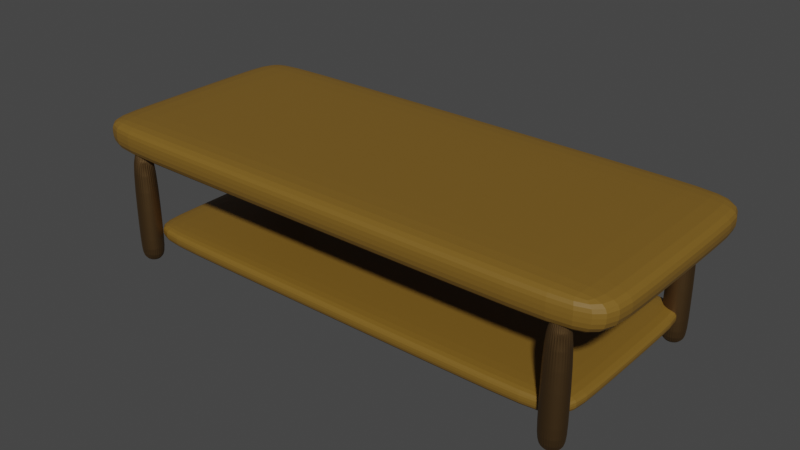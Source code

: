 # Source: tzble.blend  (saved by Blender 3.3.6; exported with 4.5.12 LTS)
import bpy
from mathutils import Matrix  # noqa: F401  (used for matrix-valued properties, if any)

bpy.ops.wm.read_factory_settings(use_empty=True)
scene = bpy.context.scene
scene.name = 'Scene'

# ---- collections
col_collection = bpy.data.collections.new('Collection'); scene.collection.children.link(col_collection)

# ---- materials (node trees are filled in below, after node groups)
mat_wooden_plank = bpy.data.materials.new('wooden plank')
mat_wooden_plank.use_transparent_shadow = False
mat_wooden = bpy.data.materials.new('wooden')
mat_wooden.alpha_threshold = 0.0
mat_wooden.use_transparent_shadow = False
mat_wooden.roughness = 0.5
mat_wooden.line_color = (0.0, 0.0, 0.0, 1.0)

# ---- material node trees
mat_wooden_plank.use_nodes = True; mat_wooden_plank.node_tree.nodes.clear()
_N = mat_wooden_plank.node_tree.nodes; _L = mat_wooden_plank.node_tree.links
n0 = _N.new('ShaderNodeBsdfPrincipled'); n0.name = 'Principled BSDF'; n0.location = (10, 300)
n0.distribution = 'GGX'
n0.subsurface_method = 'RANDOM_WALK_SKIN'
n0.inputs[0].default_value = (0.1971, 0.1068, 0.01399, 1.0)
n0.inputs[3].default_value = 1.45
n0.inputs[27].default_value = (0.0, 0.0, 0.0, 1.0)
n0.inputs[28].default_value = 1.0
n1 = _N.new('ShaderNodeOutputMaterial'); n1.name = 'Material Output'; n1.location = (300, 300)
_L.new(n0.outputs[0], n1.inputs[0])
n1.is_active_output = True
mat_wooden.use_nodes = True; mat_wooden.node_tree.nodes.clear()
_N = mat_wooden.node_tree.nodes; _L = mat_wooden.node_tree.links
n0 = _N.new('ShaderNodeOutputMaterial'); n0.name = 'Material Output'; n0.location = (300, 300)
n1 = _N.new('ShaderNodeBsdfPrincipled'); n1.name = 'Principled BSDF'; n1.location = (10, 300)
n1.distribution = 'GGX'
n1.subsurface_method = 'RANDOM_WALK_SKIN'
n1.inputs[0].default_value = (0.1573, 0.09299, 0.03723, 1.0)
n1.inputs[1].default_value = 0.9
n1.inputs[3].default_value = 1.45
n1.inputs[27].default_value = (0.0, 0.0, 0.0, 1.0)
n1.inputs[28].default_value = 1.0
_L.new(n1.outputs[0], n0.inputs[0])
n0.is_active_output = True

# ---- world
world_world = bpy.data.worlds.new('World'); scene.world = world_world
world_world.use_nodes = True; world_world.node_tree.nodes.clear()
_N = world_world.node_tree.nodes; _L = world_world.node_tree.links
n0 = _N.new('ShaderNodeOutputWorld'); n0.name = 'World Output'; n0.location = (300, 300)
n1 = _N.new('ShaderNodeBackground'); n1.name = 'Background'; n1.location = (10, 300)
n1.inputs[0].default_value = (0.05088, 0.05088, 0.05088, 1.0)
_L.new(n1.outputs[0], n0.inputs[0])
n0.is_active_output = True
world_world.color = (0.05088, 0.05088, 0.05088)
world_world.use_sun_shadow = False
world_world.sun_shadow_jitter_overblur = 0.0

# ---- meshes
me_cube_001 = bpy.data.meshes.new('Cube.001')
me_cube_001.from_pydata([(-1.0, -1.0, -1.0), (-1.0, -1.0, 1.0), (-1.0, 1.0, -1.0), (-1.0, 1.0, 1.0), (1.0, -1.0, -1.0), (1.0, -1.0, 1.0), (1.0, 1.0, -1.0), (1.0, 1.0, 1.0), (0.808, 1.0, -1.0), (0.808, 1.0, 1.0), (0.808, -1.0, -1.0), (0.808, -1.0, 1.0), (-1.0, 0.7026, -1.0), (-1.0, 0.7026, 1.0), (1.0, 0.7026, -1.0), (1.0, 0.7026, 1.0), (0.808, 0.7026, -1.0), (-1.0, -0.7066, -1.0), (1.0, -0.7066, 1.0), (0.808, -0.7066, -1.0), (-1.0, -0.7066, 1.0), (1.0, -0.7066, -1.0), (-0.8437, 1.0, -1.0), (-0.8437, -1.0, 1.0), (-0.8437, 1.0, 1.0), (-0.8437, -1.0, -1.0), (-0.8437, 0.7026, -1.0), (-0.8437, -0.7066, -1.0), (-1.0, 0.7026, 2.0), (-1.0, 1.0, 2.0), (0.808, 1.0, 2.0), (1.0, 1.0, 2.0), (1.0, -0.7066, 2.0), (1.0, -1.0, 2.0), (-0.8437, -1.0, 2.0), (-1.0, -1.0, 2.0), (-0.8437, 1.0, 2.0), (0.808, -1.0, 2.0), (0.808, -0.7066, 2.0), (-1.0, -0.7066, 2.0), (1.0, 0.7026, 2.0), (0.808, 0.7026, 2.0), (-0.8437, 0.7026, 2.0), (-0.8437, -0.7066, 2.0)], [], [(12, 13, 3, 2), (8, 9, 7, 6), (21, 18, 5, 4), (25, 23, 1, 0), (19, 21, 4, 10), (1, 23, 34, 35), (23, 11, 37, 34), (27, 19, 10, 25), (4, 5, 11, 10), (22, 24, 9, 8), (22, 8, 16, 26), (13, 20, 39, 28), (9, 24, 36, 30), (8, 6, 14, 16), (6, 7, 15, 14), (17, 20, 13, 12), (0, 1, 20, 17), (26, 16, 19, 27), (15, 7, 31, 40), (18, 15, 40, 32), (16, 14, 21, 19), (14, 15, 18, 21), (3, 13, 28, 29), (12, 26, 27, 17), (20, 1, 35, 39), (2, 22, 26, 12), (2, 3, 24, 22), (17, 27, 25, 0), (24, 3, 29, 36), (10, 11, 23, 25), (43, 39, 35, 34), (32, 38, 37, 33), (31, 30, 41, 40), (36, 29, 28, 42), (40, 41, 38, 32), (42, 28, 39, 43), (41, 42, 43, 38), (30, 36, 42, 41), (38, 43, 34, 37), (5, 18, 32, 33), (11, 5, 33, 37), (7, 9, 30, 31)])
_uv = me_cube_001.uv_layers.new(name='UVMap')
_uv.uv.foreach_set('vector', [0.375, 0.2128, 0.625, 0.2128, 0.625, 0.25, 0.375, 0.25, 0.375, 0.476, 0.625, 0.476, 0.625, 0.5, 0.375, 0.5, 0.375, 0.7133, 0.625, 0.7133, 0.625, 0.75, 0.375, 0.75, 0.375, 0.9805, 0.625, 0.9805, 0.625, 1.0, 0.375, 1.0, 0.351, 0.7133, 0.375, 0.7133, 0.375, 0.75, 0.351, 0.75, 0.625, 1.0, 0.625, 0.9805, 0.625, 0.9805, 0.625, 1.0, 0.625, 0.9805, 0.625, 0.774, 0.625, 0.774, 0.625, 0.9805, 0.1445, 0.7133, 0.351, 0.7133, 0.351, 0.75, 0.1445, 0.75, 0.375, 0.75, 0.625, 0.75, 0.625, 0.774, 0.375, 0.774, 0.375, 0.2695, 0.625, 0.2695, 0.625, 0.476, 0.375, 0.476, 0.1445, 0.5, 0.351, 0.5, 0.351, 0.5372, 0.1445, 0.5372, 0.625, 0.2128, 0.625, 0.03667, 0.625, 0.03667, 0.625, 0.2128, 0.625, 0.476, 0.625, 0.2695, 0.625, 0.2695, 0.625, 0.476, 0.351, 0.5, 0.375, 0.5, 0.375, 0.5372, 0.351, 0.5372, 0.375, 0.5, 0.625, 0.5, 0.625, 0.5372, 0.375, 0.5372, 0.375, 0.03667, 0.625, 0.03667, 0.625, 0.2128, 0.375, 0.2128, 0.375, 0.0, 0.625, 0.0, 0.625, 0.03667, 0.375, 0.03667, 0.1445, 0.5372, 0.351, 0.5372, 0.351, 0.7133, 0.1445, 0.7133, 0.625, 0.5372, 0.625, 0.5, 0.625, 0.5, 0.625, 0.5372, 0.625, 0.7133, 0.625, 0.5372, 0.625, 0.5372, 0.625, 0.7133, 0.351, 0.5372, 0.375, 0.5372, 0.375, 0.7133, 0.351, 0.7133, 0.375, 0.5372, 0.625, 0.5372, 0.625, 0.7133, 0.375, 0.7133, 0.625, 0.25, 0.625, 0.2128, 0.625, 0.2128, 0.625, 0.25, 0.125, 0.5372, 0.1445, 0.5372, 0.1445, 0.7133, 0.125, 0.7133, 0.625, 0.03667, 0.625, 0.0, 0.625, 0.0, 0.625, 0.03667, 0.125, 0.5, 0.1445, 0.5, 0.1445, 0.5372, 0.125, 0.5372, 0.375, 0.25, 0.625, 0.25, 0.625, 0.2695, 0.375, 0.2695, 0.125, 0.7133, 0.1445, 0.7133, 0.1445, 0.75, 0.125, 0.75, 0.625, 0.2695, 0.625, 0.25, 0.625, 0.25, 0.625, 0.2695, 0.375, 0.774, 0.625, 0.774, 0.625, 0.9805, 0.375, 0.9805, 0.8555, 0.7133, 0.875, 0.7133, 0.875, 0.75, 0.8555, 0.75, 0.625, 0.7133, 0.649, 0.7133, 0.649, 0.75, 0.625, 0.75, 0.625, 0.5, 0.649, 0.5, 0.649, 0.5372, 0.625, 0.5372, 0.8555, 0.5, 0.875, 0.5, 0.875, 0.5372, 0.8555, 0.5372, 0.625, 0.5372, 0.649, 0.5372, 0.649, 0.7133, 0.625, 0.7133, 0.8555, 0.5372, 0.875, 0.5372, 0.875, 0.7133, 0.8555, 0.7133, 0.649, 0.5372, 0.8555, 0.5372, 0.8555, 0.7133, 0.649, 0.7133, 0.649, 0.5, 0.8555, 0.5, 0.8555, 0.5372, 0.649, 0.5372, 0.649, 0.7133, 0.8555, 0.7133, 0.8555, 0.75, 0.649, 0.75, 0.625, 0.75, 0.625, 0.7133, 0.625, 0.7133, 0.625, 0.75, 0.625, 0.774, 0.625, 0.75, 0.625, 0.75, 0.625, 0.774, 0.625, 0.5, 0.625, 0.476, 0.625, 0.476, 0.625, 0.5])
me_cube_001.materials.append(mat_wooden_plank)
me_cube_001.update()
me_cylinder = bpy.data.meshes.new('Cylinder')
me_cylinder.from_pydata([(0.0, 1.0, -1.0), (0.0, 1.0, 1.0), (0.1951, 0.9808, -1.0), (0.1951, 0.9808, 1.0), (0.3827, 0.9239, -1.0), (0.3827, 0.9239, 1.0), (0.5556, 0.8315, -1.0), (0.5556, 0.8315, 1.0), (0.7071, 0.7071, -1.0), (0.7071, 0.7071, 1.0), (0.8315, 0.5556, -1.0), (0.8315, 0.5556, 1.0), (0.9239, 0.3827, -1.0), (0.9239, 0.3827, 1.0), (0.9808, 0.1951, -1.0), (0.9808, 0.1951, 1.0), (1.0, 0.0, -1.0), (1.0, 0.0, 1.0), (0.9808, -0.1951, -1.0), (0.9808, -0.1951, 1.0), (0.9239, -0.3827, -1.0), (0.9239, -0.3827, 1.0), (0.8315, -0.5556, -1.0), (0.8315, -0.5556, 1.0), (0.7071, -0.7071, -1.0), (0.7071, -0.7071, 1.0), (0.5556, -0.8315, -1.0), (0.5556, -0.8315, 1.0), (0.3827, -0.9239, -1.0), (0.3827, -0.9239, 1.0), (0.1951, -0.9808, -1.0), (0.1951, -0.9808, 1.0), (0.0, -1.0, -1.0), (0.0, -1.0, 1.0), (-0.1951, -0.9808, -1.0), (-0.1951, -0.9808, 1.0), (-0.3827, -0.9239, -1.0), (-0.3827, -0.9239, 1.0), (-0.5556, -0.8315, -1.0), (-0.5556, -0.8315, 1.0), (-0.7071, -0.7071, -1.0), (-0.7071, -0.7071, 1.0), (-0.8315, -0.5556, -1.0), (-0.8315, -0.5556, 1.0), (-0.9239, -0.3827, -1.0), (-0.9239, -0.3827, 1.0), (-0.9808, -0.1951, -1.0), (-0.9808, -0.1951, 1.0), (-1.0, 0.0, -1.0), (-1.0, 0.0, 1.0), (-0.9808, 0.1951, -1.0), (-0.9808, 0.1951, 1.0), (-0.9239, 0.3827, -1.0), (-0.9239, 0.3827, 1.0), (-0.8315, 0.5556, -1.0), (-0.8315, 0.5556, 1.0), (-0.7071, 0.7071, -1.0), (-0.7071, 0.7071, 1.0), (-0.5556, 0.8315, -1.0), (-0.5556, 0.8315, 1.0), (-0.3827, 0.9239, -1.0), (-0.3827, 0.9239, 1.0), (-0.1951, 0.9808, -1.0), (-0.1951, 0.9808, 1.0), (0.0, 1.0, -0.5565), (0.1951, 0.9808, -0.5565), (0.3827, 0.9239, -0.5565), (0.5556, 0.8315, -0.5565), (0.7071, 0.7071, -0.5565), (0.8315, 0.5556, -0.5565), (0.9239, 0.3827, -0.5565), (0.9808, 0.1951, -0.5565), (1.0, 0.0, -0.5565), (0.9808, -0.1951, -0.5565), (0.9239, -0.3827, -0.5565), (0.8315, -0.5556, -0.5565), (0.7071, -0.7071, -0.5565), (0.5556, -0.8315, -0.5565), (0.3827, -0.9239, -0.5565), (0.1951, -0.9808, -0.5565), (0.0, -1.0, -0.5565), (-0.1951, -0.9808, -0.5565), (-0.3827, -0.9239, -0.5565), (-0.5556, -0.8315, -0.5565), (-0.7071, -0.7071, -0.5565), (-0.8315, -0.5556, -0.5565), (-0.9239, -0.3827, -0.5565), (-0.9808, -0.1951, -0.5565), (-1.0, 0.0, -0.5565), (-0.9808, 0.1951, -0.5565), (-0.9239, 0.3827, -0.5565), (-0.8315, 0.5556, -0.5565), (-0.7071, 0.7071, -0.5565), (-0.5556, 0.8315, -0.5565), (-0.3827, 0.9239, -0.5565), (-0.1951, 0.9808, -0.5565)], [], [(64, 1, 3, 65), (65, 3, 5, 66), (66, 5, 7, 67), (67, 7, 9, 68), (68, 9, 11, 69), (69, 11, 13, 70), (70, 13, 15, 71), (71, 15, 17, 72), (72, 17, 19, 73), (73, 19, 21, 74), (74, 21, 23, 75), (75, 23, 25, 76), (76, 25, 27, 77), (77, 27, 29, 78), (78, 29, 31, 79), (79, 31, 33, 80), (80, 33, 35, 81), (81, 35, 37, 82), (82, 37, 39, 83), (83, 39, 41, 84), (84, 41, 43, 85), (85, 43, 45, 86), (86, 45, 47, 87), (87, 47, 49, 88), (88, 49, 51, 89), (89, 51, 53, 90), (90, 53, 55, 91), (91, 55, 57, 92), (92, 57, 59, 93), (93, 59, 61, 94), (3, 1, 63, 61, 59, 57, 55, 53, 51, 49, 47, 45, 43, 41, 39, 37, 35, 33, 31, 29, 27, 25, 23, 21, 19, 17, 15, 13, 11, 9, 7, 5), (94, 61, 63, 95), (95, 63, 1, 64), (0, 2, 4, 6, 8, 10, 12, 14, 16, 18, 20, 22, 24, 26, 28, 30, 32, 34, 36, 38, 40, 42, 44, 46, 48, 50, 52, 54, 56, 58, 60, 62), (62, 95, 64, 0), (60, 94, 95, 62), (58, 93, 94, 60), (56, 92, 93, 58), (54, 91, 92, 56), (52, 90, 91, 54), (50, 89, 90, 52), (48, 88, 89, 50), (46, 87, 88, 48), (44, 86, 87, 46), (42, 85, 86, 44), (40, 84, 85, 42), (38, 83, 84, 40), (36, 82, 83, 38), (34, 81, 82, 36), (32, 80, 81, 34), (30, 79, 80, 32), (28, 78, 79, 30), (26, 77, 78, 28), (24, 76, 77, 26), (22, 75, 76, 24), (20, 74, 75, 22), (18, 73, 74, 20), (16, 72, 73, 18), (14, 71, 72, 16), (12, 70, 71, 14), (10, 69, 70, 12), (8, 68, 69, 10), (6, 67, 68, 8), (4, 66, 67, 6), (2, 65, 66, 4), (0, 64, 65, 2)])
_uv = me_cylinder.uv_layers.new(name='UVMap')
_uv.uv.foreach_set('vector', [1.0, 0.6109, 1.0, 1.0, 0.9688, 1.0, 0.9688, 0.6109, 0.9688, 0.6109, 0.9688, 1.0, 0.9375, 1.0, 0.9375, 0.6109, 0.9375, 0.6109, 0.9375, 1.0, 0.9062, 1.0, 0.9062, 0.6109, 0.9062, 0.6109, 0.9062, 1.0, 0.875, 1.0, 0.875, 0.6109, 0.875, 0.6109, 0.875, 1.0, 0.8438, 1.0, 0.8438, 0.6109, 0.8438, 0.6109, 0.8438, 1.0, 0.8125, 1.0, 0.8125, 0.6109, 0.8125, 0.6109, 0.8125, 1.0, 0.7812, 1.0, 0.7812, 0.6109, 0.7812, 0.6109, 0.7812, 1.0, 0.75, 1.0, 0.75, 0.6109, 0.75, 0.6109, 0.75, 1.0, 0.7188, 1.0, 0.7188, 0.6109, 0.7188, 0.6109, 0.7188, 1.0, 0.6875, 1.0, 0.6875, 0.6109, 0.6875, 0.6109, 0.6875, 1.0, 0.6562, 1.0, 0.6562, 0.6109, 0.6562, 0.6109, 0.6562, 1.0, 0.625, 1.0, 0.625, 0.6109, 0.625, 0.6109, 0.625, 1.0, 0.5938, 1.0, 0.5938, 0.6109, 0.5938, 0.6109, 0.5938, 1.0, 0.5625, 1.0, 0.5625, 0.6109, 0.5625, 0.6109, 0.5625, 1.0, 0.5312, 1.0, 0.5312, 0.6109, 0.5312, 0.6109, 0.5312, 1.0, 0.5, 1.0, 0.5, 0.6109, 0.5, 0.6109, 0.5, 1.0, 0.4688, 1.0, 0.4688, 0.6109, 0.4688, 0.6109, 0.4688, 1.0, 0.4375, 1.0, 0.4375, 0.6109, 0.4375, 0.6109, 0.4375, 1.0, 0.4062, 1.0, 0.4062, 0.6109, 0.4062, 0.6109, 0.4062, 1.0, 0.375, 1.0, 0.375, 0.6109, 0.375, 0.6109, 0.375, 1.0, 0.3438, 1.0, 0.3438, 0.6109, 0.3438, 0.6109, 0.3438, 1.0, 0.3125, 1.0, 0.3125, 0.6109, 0.3125, 0.6109, 0.3125, 1.0, 0.2812, 1.0, 0.2812, 0.6109, 0.2812, 0.6109, 0.2812, 1.0, 0.25, 1.0, 0.25, 0.6109, 0.25, 0.6109, 0.25, 1.0, 0.2188, 1.0, 0.2188, 0.6109, 0.2188, 0.6109, 0.2188, 1.0, 0.1875, 1.0, 0.1875, 0.6109, 0.1875, 0.6109, 0.1875, 1.0, 0.1562, 1.0, 0.1562, 0.6109, 0.1562, 0.6109, 0.1562, 1.0, 0.125, 1.0, 0.125, 0.6109, 0.125, 0.6109, 0.125, 1.0, 0.09375, 1.0, 0.09375, 0.6109, 0.09375, 0.6109, 0.09375, 1.0, 0.0625, 1.0, 0.0625, 0.6109, 0.2968, 0.4854, 0.25, 0.49, 0.2032, 0.4854, 0.1582, 0.4717, 0.1167, 0.4496, 0.08029, 0.4197, 0.05045, 0.3833, 0.02827, 0.3418, 0.01461, 0.2968, 0.01, 0.25, 0.01461, 0.2032, 0.02827, 0.1582, 0.05045, 0.1167, 0.08029, 0.08029, 0.1167, 0.05045, 0.1582, 0.02827, 0.2032, 0.01461, 0.25, 0.01, 0.2968, 0.01461, 0.3418, 0.02827, 0.3833, 0.05045, 0.4197, 0.08029, 0.4496, 0.1167, 0.4717, 0.1582, 0.4854, 0.2032, 0.49, 0.25, 0.4854, 0.2968, 0.4717, 0.3418, 0.4496, 0.3833, 0.4197, 0.4197, 0.3833, 0.4496, 0.3418, 0.4717, 0.0625, 0.6109, 0.0625, 1.0, 0.03125, 1.0, 0.03125, 0.6109, 0.03125, 0.6109, 0.03125, 1.0, 0.0, 1.0, 0.0, 0.6109, 0.75, 0.49, 0.7968, 0.4854, 0.8418, 0.4717, 0.8833, 0.4496, 0.9197, 0.4197, 0.9496, 0.3833, 0.9717, 0.3418, 0.9854, 0.2968, 0.99, 0.25, 0.9854, 0.2032, 0.9717, 0.1582, 0.9496, 0.1167, 0.9197, 0.08029, 0.8833, 0.05045, 0.8418, 0.02827, 0.7968, 0.01461, 0.75, 0.01, 0.7032, 0.01461, 0.6582, 0.02827, 0.6167, 0.05045, 0.5803, 0.08029, 0.5504, 0.1167, 0.5283, 0.1582, 0.5146, 0.2032, 0.51, 0.25, 0.5146, 0.2968, 0.5283, 0.3418, 0.5504, 0.3833, 0.5803, 0.4197, 0.6167, 0.4496, 0.6582, 0.4717, 0.7032, 0.4854, 0.03125, 0.5, 0.03125, 0.6109, 0.0, 0.6109, 0.0, 0.5, 0.0625, 0.5, 0.0625, 0.6109, 0.03125, 0.6109, 0.03125, 0.5, 0.09375, 0.5, 0.09375, 0.6109, 0.0625, 0.6109, 0.0625, 0.5, 0.125, 0.5, 0.125, 0.6109, 0.09375, 0.6109, 0.09375, 0.5, 0.1562, 0.5, 0.1562, 0.6109, 0.125, 0.6109, 0.125, 0.5, 0.1875, 0.5, 0.1875, 0.6109, 0.1562, 0.6109, 0.1562, 0.5, 0.2188, 0.5, 0.2188, 0.6109, 0.1875, 0.6109, 0.1875, 0.5, 0.25, 0.5, 0.25, 0.6109, 0.2188, 0.6109, 0.2188, 0.5, 0.2812, 0.5, 0.2812, 0.6109, 0.25, 0.6109, 0.25, 0.5, 0.3125, 0.5, 0.3125, 0.6109, 0.2812, 0.6109, 0.2812, 0.5, 0.3438, 0.5, 0.3438, 0.6109, 0.3125, 0.6109, 0.3125, 0.5, 0.375, 0.5, 0.375, 0.6109, 0.3438, 0.6109, 0.3438, 0.5, 0.4062, 0.5, 0.4062, 0.6109, 0.375, 0.6109, 0.375, 0.5, 0.4375, 0.5, 0.4375, 0.6109, 0.4062, 0.6109, 0.4062, 0.5, 0.4688, 0.5, 0.4688, 0.6109, 0.4375, 0.6109, 0.4375, 0.5, 0.5, 0.5, 0.5, 0.6109, 0.4688, 0.6109, 0.4688, 0.5, 0.5312, 0.5, 0.5312, 0.6109, 0.5, 0.6109, 0.5, 0.5, 0.5625, 0.5, 0.5625, 0.6109, 0.5312, 0.6109, 0.5312, 0.5, 0.5938, 0.5, 0.5938, 0.6109, 0.5625, 0.6109, 0.5625, 0.5, 0.625, 0.5, 0.625, 0.6109, 0.5938, 0.6109, 0.5938, 0.5, 0.6562, 0.5, 0.6562, 0.6109, 0.625, 0.6109, 0.625, 0.5, 0.6875, 0.5, 0.6875, 0.6109, 0.6562, 0.6109, 0.6562, 0.5, 0.7188, 0.5, 0.7188, 0.6109, 0.6875, 0.6109, 0.6875, 0.5, 0.75, 0.5, 0.75, 0.6109, 0.7188, 0.6109, 0.7188, 0.5, 0.7812, 0.5, 0.7812, 0.6109, 0.75, 0.6109, 0.75, 0.5, 0.8125, 0.5, 0.8125, 0.6109, 0.7812, 0.6109, 0.7812, 0.5, 0.8438, 0.5, 0.8438, 0.6109, 0.8125, 0.6109, 0.8125, 0.5, 0.875, 0.5, 0.875, 0.6109, 0.8438, 0.6109, 0.8438, 0.5, 0.9062, 0.5, 0.9062, 0.6109, 0.875, 0.6109, 0.875, 0.5, 0.9375, 0.5, 0.9375, 0.6109, 0.9062, 0.6109, 0.9062, 0.5, 0.9688, 0.5, 0.9688, 0.6109, 0.9375, 0.6109, 0.9375, 0.5, 1.0, 0.5, 1.0, 0.6109, 0.9688, 0.6109, 0.9688, 0.5])
me_cylinder.materials.append(mat_wooden)
me_cylinder.update()
me_cylinder_001 = bpy.data.meshes.new('Cylinder.001')
me_cylinder_001.from_pydata([(0.0, 1.0, -1.0), (0.0, 1.0, 1.0), (0.1951, 0.9808, -1.0), (0.1951, 0.9808, 1.0), (0.3827, 0.9239, -1.0), (0.3827, 0.9239, 1.0), (0.5556, 0.8315, -1.0), (0.5556, 0.8315, 1.0), (0.7071, 0.7071, -1.0), (0.7071, 0.7071, 1.0), (0.8315, 0.5556, -1.0), (0.8315, 0.5556, 1.0), (0.9239, 0.3827, -1.0), (0.9239, 0.3827, 1.0), (0.9808, 0.1951, -1.0), (0.9808, 0.1951, 1.0), (1.0, 0.0, -1.0), (1.0, 0.0, 1.0), (0.9808, -0.1951, -1.0), (0.9808, -0.1951, 1.0), (0.9239, -0.3827, -1.0), (0.9239, -0.3827, 1.0), (0.8315, -0.5556, -1.0), (0.8315, -0.5556, 1.0), (0.7071, -0.7071, -1.0), (0.7071, -0.7071, 1.0), (0.5556, -0.8315, -1.0), (0.5556, -0.8315, 1.0), (0.3827, -0.9239, -1.0), (0.3827, -0.9239, 1.0), (0.1951, -0.9808, -1.0), (0.1951, -0.9808, 1.0), (0.0, -1.0, -1.0), (0.0, -1.0, 1.0), (-0.1951, -0.9808, -1.0), (-0.1951, -0.9808, 1.0), (-0.3827, -0.9239, -1.0), (-0.3827, -0.9239, 1.0), (-0.5556, -0.8315, -1.0), (-0.5556, -0.8315, 1.0), (-0.7071, -0.7071, -1.0), (-0.7071, -0.7071, 1.0), (-0.8315, -0.5556, -1.0), (-0.8315, -0.5556, 1.0), (-0.9239, -0.3827, -1.0), (-0.9239, -0.3827, 1.0), (-0.9808, -0.1951, -1.0), (-0.9808, -0.1951, 1.0), (-1.0, 0.0, -1.0), (-1.0, 0.0, 1.0), (-0.9808, 0.1951, -1.0), (-0.9808, 0.1951, 1.0), (-0.9239, 0.3827, -1.0), (-0.9239, 0.3827, 1.0), (-0.8315, 0.5556, -1.0), (-0.8315, 0.5556, 1.0), (-0.7071, 0.7071, -1.0), (-0.7071, 0.7071, 1.0), (-0.5556, 0.8315, -1.0), (-0.5556, 0.8315, 1.0), (-0.3827, 0.9239, -1.0), (-0.3827, 0.9239, 1.0), (-0.1951, 0.9808, -1.0), (-0.1951, 0.9808, 1.0), (0.0, 1.0, -0.5565), (0.1951, 0.9808, -0.5565), (0.3827, 0.9239, -0.5565), (0.5556, 0.8315, -0.5565), (0.7071, 0.7071, -0.5565), (0.8315, 0.5556, -0.5565), (0.9239, 0.3827, -0.5565), (0.9808, 0.1951, -0.5565), (1.0, 0.0, -0.5565), (0.9808, -0.1951, -0.5565), (0.9239, -0.3827, -0.5565), (0.8315, -0.5556, -0.5565), (0.7071, -0.7071, -0.5565), (0.5556, -0.8315, -0.5565), (0.3827, -0.9239, -0.5565), (0.1951, -0.9808, -0.5565), (0.0, -1.0, -0.5565), (-0.1951, -0.9808, -0.5565), (-0.3827, -0.9239, -0.5565), (-0.5556, -0.8315, -0.5565), (-0.7071, -0.7071, -0.5565), (-0.8315, -0.5556, -0.5565), (-0.9239, -0.3827, -0.5565), (-0.9808, -0.1951, -0.5565), (-1.0, 0.0, -0.5565), (-0.9808, 0.1951, -0.5565), (-0.9239, 0.3827, -0.5565), (-0.8315, 0.5556, -0.5565), (-0.7071, 0.7071, -0.5565), (-0.5556, 0.8315, -0.5565), (-0.3827, 0.9239, -0.5565), (-0.1951, 0.9808, -0.5565)], [], [(64, 1, 3, 65), (65, 3, 5, 66), (66, 5, 7, 67), (67, 7, 9, 68), (68, 9, 11, 69), (69, 11, 13, 70), (70, 13, 15, 71), (71, 15, 17, 72), (72, 17, 19, 73), (73, 19, 21, 74), (74, 21, 23, 75), (75, 23, 25, 76), (76, 25, 27, 77), (77, 27, 29, 78), (78, 29, 31, 79), (79, 31, 33, 80), (80, 33, 35, 81), (81, 35, 37, 82), (82, 37, 39, 83), (83, 39, 41, 84), (84, 41, 43, 85), (85, 43, 45, 86), (86, 45, 47, 87), (87, 47, 49, 88), (88, 49, 51, 89), (89, 51, 53, 90), (90, 53, 55, 91), (91, 55, 57, 92), (92, 57, 59, 93), (93, 59, 61, 94), (3, 1, 63, 61, 59, 57, 55, 53, 51, 49, 47, 45, 43, 41, 39, 37, 35, 33, 31, 29, 27, 25, 23, 21, 19, 17, 15, 13, 11, 9, 7, 5), (94, 61, 63, 95), (95, 63, 1, 64), (0, 2, 4, 6, 8, 10, 12, 14, 16, 18, 20, 22, 24, 26, 28, 30, 32, 34, 36, 38, 40, 42, 44, 46, 48, 50, 52, 54, 56, 58, 60, 62), (62, 95, 64, 0), (60, 94, 95, 62), (58, 93, 94, 60), (56, 92, 93, 58), (54, 91, 92, 56), (52, 90, 91, 54), (50, 89, 90, 52), (48, 88, 89, 50), (46, 87, 88, 48), (44, 86, 87, 46), (42, 85, 86, 44), (40, 84, 85, 42), (38, 83, 84, 40), (36, 82, 83, 38), (34, 81, 82, 36), (32, 80, 81, 34), (30, 79, 80, 32), (28, 78, 79, 30), (26, 77, 78, 28), (24, 76, 77, 26), (22, 75, 76, 24), (20, 74, 75, 22), (18, 73, 74, 20), (16, 72, 73, 18), (14, 71, 72, 16), (12, 70, 71, 14), (10, 69, 70, 12), (8, 68, 69, 10), (6, 67, 68, 8), (4, 66, 67, 6), (2, 65, 66, 4), (0, 64, 65, 2)])
_uv = me_cylinder_001.uv_layers.new(name='UVMap')
_uv.uv.foreach_set('vector', [1.0, 0.6109, 1.0, 1.0, 0.9688, 1.0, 0.9688, 0.6109, 0.9688, 0.6109, 0.9688, 1.0, 0.9375, 1.0, 0.9375, 0.6109, 0.9375, 0.6109, 0.9375, 1.0, 0.9062, 1.0, 0.9062, 0.6109, 0.9062, 0.6109, 0.9062, 1.0, 0.875, 1.0, 0.875, 0.6109, 0.875, 0.6109, 0.875, 1.0, 0.8438, 1.0, 0.8438, 0.6109, 0.8438, 0.6109, 0.8438, 1.0, 0.8125, 1.0, 0.8125, 0.6109, 0.8125, 0.6109, 0.8125, 1.0, 0.7812, 1.0, 0.7812, 0.6109, 0.7812, 0.6109, 0.7812, 1.0, 0.75, 1.0, 0.75, 0.6109, 0.75, 0.6109, 0.75, 1.0, 0.7188, 1.0, 0.7188, 0.6109, 0.7188, 0.6109, 0.7188, 1.0, 0.6875, 1.0, 0.6875, 0.6109, 0.6875, 0.6109, 0.6875, 1.0, 0.6562, 1.0, 0.6562, 0.6109, 0.6562, 0.6109, 0.6562, 1.0, 0.625, 1.0, 0.625, 0.6109, 0.625, 0.6109, 0.625, 1.0, 0.5938, 1.0, 0.5938, 0.6109, 0.5938, 0.6109, 0.5938, 1.0, 0.5625, 1.0, 0.5625, 0.6109, 0.5625, 0.6109, 0.5625, 1.0, 0.5312, 1.0, 0.5312, 0.6109, 0.5312, 0.6109, 0.5312, 1.0, 0.5, 1.0, 0.5, 0.6109, 0.5, 0.6109, 0.5, 1.0, 0.4688, 1.0, 0.4688, 0.6109, 0.4688, 0.6109, 0.4688, 1.0, 0.4375, 1.0, 0.4375, 0.6109, 0.4375, 0.6109, 0.4375, 1.0, 0.4062, 1.0, 0.4062, 0.6109, 0.4062, 0.6109, 0.4062, 1.0, 0.375, 1.0, 0.375, 0.6109, 0.375, 0.6109, 0.375, 1.0, 0.3438, 1.0, 0.3438, 0.6109, 0.3438, 0.6109, 0.3438, 1.0, 0.3125, 1.0, 0.3125, 0.6109, 0.3125, 0.6109, 0.3125, 1.0, 0.2812, 1.0, 0.2812, 0.6109, 0.2812, 0.6109, 0.2812, 1.0, 0.25, 1.0, 0.25, 0.6109, 0.25, 0.6109, 0.25, 1.0, 0.2188, 1.0, 0.2188, 0.6109, 0.2188, 0.6109, 0.2188, 1.0, 0.1875, 1.0, 0.1875, 0.6109, 0.1875, 0.6109, 0.1875, 1.0, 0.1562, 1.0, 0.1562, 0.6109, 0.1562, 0.6109, 0.1562, 1.0, 0.125, 1.0, 0.125, 0.6109, 0.125, 0.6109, 0.125, 1.0, 0.09375, 1.0, 0.09375, 0.6109, 0.09375, 0.6109, 0.09375, 1.0, 0.0625, 1.0, 0.0625, 0.6109, 0.2968, 0.4854, 0.25, 0.49, 0.2032, 0.4854, 0.1582, 0.4717, 0.1167, 0.4496, 0.08029, 0.4197, 0.05045, 0.3833, 0.02827, 0.3418, 0.01461, 0.2968, 0.01, 0.25, 0.01461, 0.2032, 0.02827, 0.1582, 0.05045, 0.1167, 0.08029, 0.08029, 0.1167, 0.05045, 0.1582, 0.02827, 0.2032, 0.01461, 0.25, 0.01, 0.2968, 0.01461, 0.3418, 0.02827, 0.3833, 0.05045, 0.4197, 0.08029, 0.4496, 0.1167, 0.4717, 0.1582, 0.4854, 0.2032, 0.49, 0.25, 0.4854, 0.2968, 0.4717, 0.3418, 0.4496, 0.3833, 0.4197, 0.4197, 0.3833, 0.4496, 0.3418, 0.4717, 0.0625, 0.6109, 0.0625, 1.0, 0.03125, 1.0, 0.03125, 0.6109, 0.03125, 0.6109, 0.03125, 1.0, 0.0, 1.0, 0.0, 0.6109, 0.75, 0.49, 0.7968, 0.4854, 0.8418, 0.4717, 0.8833, 0.4496, 0.9197, 0.4197, 0.9496, 0.3833, 0.9717, 0.3418, 0.9854, 0.2968, 0.99, 0.25, 0.9854, 0.2032, 0.9717, 0.1582, 0.9496, 0.1167, 0.9197, 0.08029, 0.8833, 0.05045, 0.8418, 0.02827, 0.7968, 0.01461, 0.75, 0.01, 0.7032, 0.01461, 0.6582, 0.02827, 0.6167, 0.05045, 0.5803, 0.08029, 0.5504, 0.1167, 0.5283, 0.1582, 0.5146, 0.2032, 0.51, 0.25, 0.5146, 0.2968, 0.5283, 0.3418, 0.5504, 0.3833, 0.5803, 0.4197, 0.6167, 0.4496, 0.6582, 0.4717, 0.7032, 0.4854, 0.03125, 0.5, 0.03125, 0.6109, 0.0, 0.6109, 0.0, 0.5, 0.0625, 0.5, 0.0625, 0.6109, 0.03125, 0.6109, 0.03125, 0.5, 0.09375, 0.5, 0.09375, 0.6109, 0.0625, 0.6109, 0.0625, 0.5, 0.125, 0.5, 0.125, 0.6109, 0.09375, 0.6109, 0.09375, 0.5, 0.1562, 0.5, 0.1562, 0.6109, 0.125, 0.6109, 0.125, 0.5, 0.1875, 0.5, 0.1875, 0.6109, 0.1562, 0.6109, 0.1562, 0.5, 0.2188, 0.5, 0.2188, 0.6109, 0.1875, 0.6109, 0.1875, 0.5, 0.25, 0.5, 0.25, 0.6109, 0.2188, 0.6109, 0.2188, 0.5, 0.2812, 0.5, 0.2812, 0.6109, 0.25, 0.6109, 0.25, 0.5, 0.3125, 0.5, 0.3125, 0.6109, 0.2812, 0.6109, 0.2812, 0.5, 0.3438, 0.5, 0.3438, 0.6109, 0.3125, 0.6109, 0.3125, 0.5, 0.375, 0.5, 0.375, 0.6109, 0.3438, 0.6109, 0.3438, 0.5, 0.4062, 0.5, 0.4062, 0.6109, 0.375, 0.6109, 0.375, 0.5, 0.4375, 0.5, 0.4375, 0.6109, 0.4062, 0.6109, 0.4062, 0.5, 0.4688, 0.5, 0.4688, 0.6109, 0.4375, 0.6109, 0.4375, 0.5, 0.5, 0.5, 0.5, 0.6109, 0.4688, 0.6109, 0.4688, 0.5, 0.5312, 0.5, 0.5312, 0.6109, 0.5, 0.6109, 0.5, 0.5, 0.5625, 0.5, 0.5625, 0.6109, 0.5312, 0.6109, 0.5312, 0.5, 0.5938, 0.5, 0.5938, 0.6109, 0.5625, 0.6109, 0.5625, 0.5, 0.625, 0.5, 0.625, 0.6109, 0.5938, 0.6109, 0.5938, 0.5, 0.6562, 0.5, 0.6562, 0.6109, 0.625, 0.6109, 0.625, 0.5, 0.6875, 0.5, 0.6875, 0.6109, 0.6562, 0.6109, 0.6562, 0.5, 0.7188, 0.5, 0.7188, 0.6109, 0.6875, 0.6109, 0.6875, 0.5, 0.75, 0.5, 0.75, 0.6109, 0.7188, 0.6109, 0.7188, 0.5, 0.7812, 0.5, 0.7812, 0.6109, 0.75, 0.6109, 0.75, 0.5, 0.8125, 0.5, 0.8125, 0.6109, 0.7812, 0.6109, 0.7812, 0.5, 0.8438, 0.5, 0.8438, 0.6109, 0.8125, 0.6109, 0.8125, 0.5, 0.875, 0.5, 0.875, 0.6109, 0.8438, 0.6109, 0.8438, 0.5, 0.9062, 0.5, 0.9062, 0.6109, 0.875, 0.6109, 0.875, 0.5, 0.9375, 0.5, 0.9375, 0.6109, 0.9062, 0.6109, 0.9062, 0.5, 0.9688, 0.5, 0.9688, 0.6109, 0.9375, 0.6109, 0.9375, 0.5, 1.0, 0.5, 1.0, 0.6109, 0.9688, 0.6109, 0.9688, 0.5])
me_cylinder_001.materials.append(mat_wooden)
me_cylinder_001.update()
me_cylinder_002 = bpy.data.meshes.new('Cylinder.002')
me_cylinder_002.from_pydata([(0.0, 1.0, -1.0), (0.0, 1.0, 1.0), (0.1951, 0.9808, -1.0), (0.1951, 0.9808, 1.0), (0.3827, 0.9239, -1.0), (0.3827, 0.9239, 1.0), (0.5556, 0.8315, -1.0), (0.5556, 0.8315, 1.0), (0.7071, 0.7071, -1.0), (0.7071, 0.7071, 1.0), (0.8315, 0.5556, -1.0), (0.8315, 0.5556, 1.0), (0.9239, 0.3827, -1.0), (0.9239, 0.3827, 1.0), (0.9808, 0.1951, -1.0), (0.9808, 0.1951, 1.0), (1.0, 0.0, -1.0), (1.0, 0.0, 1.0), (0.9808, -0.1951, -1.0), (0.9808, -0.1951, 1.0), (0.9239, -0.3827, -1.0), (0.9239, -0.3827, 1.0), (0.8315, -0.5556, -1.0), (0.8315, -0.5556, 1.0), (0.7071, -0.7071, -1.0), (0.7071, -0.7071, 1.0), (0.5556, -0.8315, -1.0), (0.5556, -0.8315, 1.0), (0.3827, -0.9239, -1.0), (0.3827, -0.9239, 1.0), (0.1951, -0.9808, -1.0), (0.1951, -0.9808, 1.0), (0.0, -1.0, -1.0), (0.0, -1.0, 1.0), (-0.1951, -0.9808, -1.0), (-0.1951, -0.9808, 1.0), (-0.3827, -0.9239, -1.0), (-0.3827, -0.9239, 1.0), (-0.5556, -0.8315, -1.0), (-0.5556, -0.8315, 1.0), (-0.7071, -0.7071, -1.0), (-0.7071, -0.7071, 1.0), (-0.8315, -0.5556, -1.0), (-0.8315, -0.5556, 1.0), (-0.9239, -0.3827, -1.0), (-0.9239, -0.3827, 1.0), (-0.9808, -0.1951, -1.0), (-0.9808, -0.1951, 1.0), (-1.0, 0.0, -1.0), (-1.0, 0.0, 1.0), (-0.9808, 0.1951, -1.0), (-0.9808, 0.1951, 1.0), (-0.9239, 0.3827, -1.0), (-0.9239, 0.3827, 1.0), (-0.8315, 0.5556, -1.0), (-0.8315, 0.5556, 1.0), (-0.7071, 0.7071, -1.0), (-0.7071, 0.7071, 1.0), (-0.5556, 0.8315, -1.0), (-0.5556, 0.8315, 1.0), (-0.3827, 0.9239, -1.0), (-0.3827, 0.9239, 1.0), (-0.1951, 0.9808, -1.0), (-0.1951, 0.9808, 1.0), (0.0, 1.0, -0.5565), (0.1951, 0.9808, -0.5565), (0.3827, 0.9239, -0.5565), (0.5556, 0.8315, -0.5565), (0.7071, 0.7071, -0.5565), (0.8315, 0.5556, -0.5565), (0.9239, 0.3827, -0.5565), (0.9808, 0.1951, -0.5565), (1.0, 0.0, -0.5565), (0.9808, -0.1951, -0.5565), (0.9239, -0.3827, -0.5565), (0.8315, -0.5556, -0.5565), (0.7071, -0.7071, -0.5565), (0.5556, -0.8315, -0.5565), (0.3827, -0.9239, -0.5565), (0.1951, -0.9808, -0.5565), (0.0, -1.0, -0.5565), (-0.1951, -0.9808, -0.5565), (-0.3827, -0.9239, -0.5565), (-0.5556, -0.8315, -0.5565), (-0.7071, -0.7071, -0.5565), (-0.8315, -0.5556, -0.5565), (-0.9239, -0.3827, -0.5565), (-0.9808, -0.1951, -0.5565), (-1.0, 0.0, -0.5565), (-0.9808, 0.1951, -0.5565), (-0.9239, 0.3827, -0.5565), (-0.8315, 0.5556, -0.5565), (-0.7071, 0.7071, -0.5565), (-0.5556, 0.8315, -0.5565), (-0.3827, 0.9239, -0.5565), (-0.1951, 0.9808, -0.5565)], [], [(64, 1, 3, 65), (65, 3, 5, 66), (66, 5, 7, 67), (67, 7, 9, 68), (68, 9, 11, 69), (69, 11, 13, 70), (70, 13, 15, 71), (71, 15, 17, 72), (72, 17, 19, 73), (73, 19, 21, 74), (74, 21, 23, 75), (75, 23, 25, 76), (76, 25, 27, 77), (77, 27, 29, 78), (78, 29, 31, 79), (79, 31, 33, 80), (80, 33, 35, 81), (81, 35, 37, 82), (82, 37, 39, 83), (83, 39, 41, 84), (84, 41, 43, 85), (85, 43, 45, 86), (86, 45, 47, 87), (87, 47, 49, 88), (88, 49, 51, 89), (89, 51, 53, 90), (90, 53, 55, 91), (91, 55, 57, 92), (92, 57, 59, 93), (93, 59, 61, 94), (3, 1, 63, 61, 59, 57, 55, 53, 51, 49, 47, 45, 43, 41, 39, 37, 35, 33, 31, 29, 27, 25, 23, 21, 19, 17, 15, 13, 11, 9, 7, 5), (94, 61, 63, 95), (95, 63, 1, 64), (0, 2, 4, 6, 8, 10, 12, 14, 16, 18, 20, 22, 24, 26, 28, 30, 32, 34, 36, 38, 40, 42, 44, 46, 48, 50, 52, 54, 56, 58, 60, 62), (62, 95, 64, 0), (60, 94, 95, 62), (58, 93, 94, 60), (56, 92, 93, 58), (54, 91, 92, 56), (52, 90, 91, 54), (50, 89, 90, 52), (48, 88, 89, 50), (46, 87, 88, 48), (44, 86, 87, 46), (42, 85, 86, 44), (40, 84, 85, 42), (38, 83, 84, 40), (36, 82, 83, 38), (34, 81, 82, 36), (32, 80, 81, 34), (30, 79, 80, 32), (28, 78, 79, 30), (26, 77, 78, 28), (24, 76, 77, 26), (22, 75, 76, 24), (20, 74, 75, 22), (18, 73, 74, 20), (16, 72, 73, 18), (14, 71, 72, 16), (12, 70, 71, 14), (10, 69, 70, 12), (8, 68, 69, 10), (6, 67, 68, 8), (4, 66, 67, 6), (2, 65, 66, 4), (0, 64, 65, 2)])
_uv = me_cylinder_002.uv_layers.new(name='UVMap')
_uv.uv.foreach_set('vector', [1.0, 0.6109, 1.0, 1.0, 0.9688, 1.0, 0.9688, 0.6109, 0.9688, 0.6109, 0.9688, 1.0, 0.9375, 1.0, 0.9375, 0.6109, 0.9375, 0.6109, 0.9375, 1.0, 0.9062, 1.0, 0.9062, 0.6109, 0.9062, 0.6109, 0.9062, 1.0, 0.875, 1.0, 0.875, 0.6109, 0.875, 0.6109, 0.875, 1.0, 0.8438, 1.0, 0.8438, 0.6109, 0.8438, 0.6109, 0.8438, 1.0, 0.8125, 1.0, 0.8125, 0.6109, 0.8125, 0.6109, 0.8125, 1.0, 0.7812, 1.0, 0.7812, 0.6109, 0.7812, 0.6109, 0.7812, 1.0, 0.75, 1.0, 0.75, 0.6109, 0.75, 0.6109, 0.75, 1.0, 0.7188, 1.0, 0.7188, 0.6109, 0.7188, 0.6109, 0.7188, 1.0, 0.6875, 1.0, 0.6875, 0.6109, 0.6875, 0.6109, 0.6875, 1.0, 0.6562, 1.0, 0.6562, 0.6109, 0.6562, 0.6109, 0.6562, 1.0, 0.625, 1.0, 0.625, 0.6109, 0.625, 0.6109, 0.625, 1.0, 0.5938, 1.0, 0.5938, 0.6109, 0.5938, 0.6109, 0.5938, 1.0, 0.5625, 1.0, 0.5625, 0.6109, 0.5625, 0.6109, 0.5625, 1.0, 0.5312, 1.0, 0.5312, 0.6109, 0.5312, 0.6109, 0.5312, 1.0, 0.5, 1.0, 0.5, 0.6109, 0.5, 0.6109, 0.5, 1.0, 0.4688, 1.0, 0.4688, 0.6109, 0.4688, 0.6109, 0.4688, 1.0, 0.4375, 1.0, 0.4375, 0.6109, 0.4375, 0.6109, 0.4375, 1.0, 0.4062, 1.0, 0.4062, 0.6109, 0.4062, 0.6109, 0.4062, 1.0, 0.375, 1.0, 0.375, 0.6109, 0.375, 0.6109, 0.375, 1.0, 0.3438, 1.0, 0.3438, 0.6109, 0.3438, 0.6109, 0.3438, 1.0, 0.3125, 1.0, 0.3125, 0.6109, 0.3125, 0.6109, 0.3125, 1.0, 0.2812, 1.0, 0.2812, 0.6109, 0.2812, 0.6109, 0.2812, 1.0, 0.25, 1.0, 0.25, 0.6109, 0.25, 0.6109, 0.25, 1.0, 0.2188, 1.0, 0.2188, 0.6109, 0.2188, 0.6109, 0.2188, 1.0, 0.1875, 1.0, 0.1875, 0.6109, 0.1875, 0.6109, 0.1875, 1.0, 0.1562, 1.0, 0.1562, 0.6109, 0.1562, 0.6109, 0.1562, 1.0, 0.125, 1.0, 0.125, 0.6109, 0.125, 0.6109, 0.125, 1.0, 0.09375, 1.0, 0.09375, 0.6109, 0.09375, 0.6109, 0.09375, 1.0, 0.0625, 1.0, 0.0625, 0.6109, 0.2968, 0.4854, 0.25, 0.49, 0.2032, 0.4854, 0.1582, 0.4717, 0.1167, 0.4496, 0.08029, 0.4197, 0.05045, 0.3833, 0.02827, 0.3418, 0.01461, 0.2968, 0.01, 0.25, 0.01461, 0.2032, 0.02827, 0.1582, 0.05045, 0.1167, 0.08029, 0.08029, 0.1167, 0.05045, 0.1582, 0.02827, 0.2032, 0.01461, 0.25, 0.01, 0.2968, 0.01461, 0.3418, 0.02827, 0.3833, 0.05045, 0.4197, 0.08029, 0.4496, 0.1167, 0.4717, 0.1582, 0.4854, 0.2032, 0.49, 0.25, 0.4854, 0.2968, 0.4717, 0.3418, 0.4496, 0.3833, 0.4197, 0.4197, 0.3833, 0.4496, 0.3418, 0.4717, 0.0625, 0.6109, 0.0625, 1.0, 0.03125, 1.0, 0.03125, 0.6109, 0.03125, 0.6109, 0.03125, 1.0, 0.0, 1.0, 0.0, 0.6109, 0.75, 0.49, 0.7968, 0.4854, 0.8418, 0.4717, 0.8833, 0.4496, 0.9197, 0.4197, 0.9496, 0.3833, 0.9717, 0.3418, 0.9854, 0.2968, 0.99, 0.25, 0.9854, 0.2032, 0.9717, 0.1582, 0.9496, 0.1167, 0.9197, 0.08029, 0.8833, 0.05045, 0.8418, 0.02827, 0.7968, 0.01461, 0.75, 0.01, 0.7032, 0.01461, 0.6582, 0.02827, 0.6167, 0.05045, 0.5803, 0.08029, 0.5504, 0.1167, 0.5283, 0.1582, 0.5146, 0.2032, 0.51, 0.25, 0.5146, 0.2968, 0.5283, 0.3418, 0.5504, 0.3833, 0.5803, 0.4197, 0.6167, 0.4496, 0.6582, 0.4717, 0.7032, 0.4854, 0.03125, 0.5, 0.03125, 0.6109, 0.0, 0.6109, 0.0, 0.5, 0.0625, 0.5, 0.0625, 0.6109, 0.03125, 0.6109, 0.03125, 0.5, 0.09375, 0.5, 0.09375, 0.6109, 0.0625, 0.6109, 0.0625, 0.5, 0.125, 0.5, 0.125, 0.6109, 0.09375, 0.6109, 0.09375, 0.5, 0.1562, 0.5, 0.1562, 0.6109, 0.125, 0.6109, 0.125, 0.5, 0.1875, 0.5, 0.1875, 0.6109, 0.1562, 0.6109, 0.1562, 0.5, 0.2188, 0.5, 0.2188, 0.6109, 0.1875, 0.6109, 0.1875, 0.5, 0.25, 0.5, 0.25, 0.6109, 0.2188, 0.6109, 0.2188, 0.5, 0.2812, 0.5, 0.2812, 0.6109, 0.25, 0.6109, 0.25, 0.5, 0.3125, 0.5, 0.3125, 0.6109, 0.2812, 0.6109, 0.2812, 0.5, 0.3438, 0.5, 0.3438, 0.6109, 0.3125, 0.6109, 0.3125, 0.5, 0.375, 0.5, 0.375, 0.6109, 0.3438, 0.6109, 0.3438, 0.5, 0.4062, 0.5, 0.4062, 0.6109, 0.375, 0.6109, 0.375, 0.5, 0.4375, 0.5, 0.4375, 0.6109, 0.4062, 0.6109, 0.4062, 0.5, 0.4688, 0.5, 0.4688, 0.6109, 0.4375, 0.6109, 0.4375, 0.5, 0.5, 0.5, 0.5, 0.6109, 0.4688, 0.6109, 0.4688, 0.5, 0.5312, 0.5, 0.5312, 0.6109, 0.5, 0.6109, 0.5, 0.5, 0.5625, 0.5, 0.5625, 0.6109, 0.5312, 0.6109, 0.5312, 0.5, 0.5938, 0.5, 0.5938, 0.6109, 0.5625, 0.6109, 0.5625, 0.5, 0.625, 0.5, 0.625, 0.6109, 0.5938, 0.6109, 0.5938, 0.5, 0.6562, 0.5, 0.6562, 0.6109, 0.625, 0.6109, 0.625, 0.5, 0.6875, 0.5, 0.6875, 0.6109, 0.6562, 0.6109, 0.6562, 0.5, 0.7188, 0.5, 0.7188, 0.6109, 0.6875, 0.6109, 0.6875, 0.5, 0.75, 0.5, 0.75, 0.6109, 0.7188, 0.6109, 0.7188, 0.5, 0.7812, 0.5, 0.7812, 0.6109, 0.75, 0.6109, 0.75, 0.5, 0.8125, 0.5, 0.8125, 0.6109, 0.7812, 0.6109, 0.7812, 0.5, 0.8438, 0.5, 0.8438, 0.6109, 0.8125, 0.6109, 0.8125, 0.5, 0.875, 0.5, 0.875, 0.6109, 0.8438, 0.6109, 0.8438, 0.5, 0.9062, 0.5, 0.9062, 0.6109, 0.875, 0.6109, 0.875, 0.5, 0.9375, 0.5, 0.9375, 0.6109, 0.9062, 0.6109, 0.9062, 0.5, 0.9688, 0.5, 0.9688, 0.6109, 0.9375, 0.6109, 0.9375, 0.5, 1.0, 0.5, 1.0, 0.6109, 0.9688, 0.6109, 0.9688, 0.5])
me_cylinder_002.materials.append(mat_wooden)
me_cylinder_002.update()
me_cylinder_003 = bpy.data.meshes.new('Cylinder.003')
me_cylinder_003.from_pydata([(0.0, 1.0, -1.0), (0.0, 1.0, 1.0), (0.1951, 0.9808, -1.0), (0.1951, 0.9808, 1.0), (0.3827, 0.9239, -1.0), (0.3827, 0.9239, 1.0), (0.5556, 0.8315, -1.0), (0.5556, 0.8315, 1.0), (0.7071, 0.7071, -1.0), (0.7071, 0.7071, 1.0), (0.8315, 0.5556, -1.0), (0.8315, 0.5556, 1.0), (0.9239, 0.3827, -1.0), (0.9239, 0.3827, 1.0), (0.9808, 0.1951, -1.0), (0.9808, 0.1951, 1.0), (1.0, 0.0, -1.0), (1.0, 0.0, 1.0), (0.9808, -0.1951, -1.0), (0.9808, -0.1951, 1.0), (0.9239, -0.3827, -1.0), (0.9239, -0.3827, 1.0), (0.8315, -0.5556, -1.0), (0.8315, -0.5556, 1.0), (0.7071, -0.7071, -1.0), (0.7071, -0.7071, 1.0), (0.5556, -0.8315, -1.0), (0.5556, -0.8315, 1.0), (0.3827, -0.9239, -1.0), (0.3827, -0.9239, 1.0), (0.1951, -0.9808, -1.0), (0.1951, -0.9808, 1.0), (0.0, -1.0, -1.0), (0.0, -1.0, 1.0), (-0.1951, -0.9808, -1.0), (-0.1951, -0.9808, 1.0), (-0.3827, -0.9239, -1.0), (-0.3827, -0.9239, 1.0), (-0.5556, -0.8315, -1.0), (-0.5556, -0.8315, 1.0), (-0.7071, -0.7071, -1.0), (-0.7071, -0.7071, 1.0), (-0.8315, -0.5556, -1.0), (-0.8315, -0.5556, 1.0), (-0.9239, -0.3827, -1.0), (-0.9239, -0.3827, 1.0), (-0.9808, -0.1951, -1.0), (-0.9808, -0.1951, 1.0), (-1.0, 0.0, -1.0), (-1.0, 0.0, 1.0), (-0.9808, 0.1951, -1.0), (-0.9808, 0.1951, 1.0), (-0.9239, 0.3827, -1.0), (-0.9239, 0.3827, 1.0), (-0.8315, 0.5556, -1.0), (-0.8315, 0.5556, 1.0), (-0.7071, 0.7071, -1.0), (-0.7071, 0.7071, 1.0), (-0.5556, 0.8315, -1.0), (-0.5556, 0.8315, 1.0), (-0.3827, 0.9239, -1.0), (-0.3827, 0.9239, 1.0), (-0.1951, 0.9808, -1.0), (-0.1951, 0.9808, 1.0), (0.0, 1.0, -0.5565), (0.1951, 0.9808, -0.5565), (0.3827, 0.9239, -0.5565), (0.5556, 0.8315, -0.5565), (0.7071, 0.7071, -0.5565), (0.8315, 0.5556, -0.5565), (0.9239, 0.3827, -0.5565), (0.9808, 0.1951, -0.5565), (1.0, 0.0, -0.5565), (0.9808, -0.1951, -0.5565), (0.9239, -0.3827, -0.5565), (0.8315, -0.5556, -0.5565), (0.7071, -0.7071, -0.5565), (0.5556, -0.8315, -0.5565), (0.3827, -0.9239, -0.5565), (0.1951, -0.9808, -0.5565), (0.0, -1.0, -0.5565), (-0.1951, -0.9808, -0.5565), (-0.3827, -0.9239, -0.5565), (-0.5556, -0.8315, -0.5565), (-0.7071, -0.7071, -0.5565), (-0.8315, -0.5556, -0.5565), (-0.9239, -0.3827, -0.5565), (-0.9808, -0.1951, -0.5565), (-1.0, 0.0, -0.5565), (-0.9808, 0.1951, -0.5565), (-0.9239, 0.3827, -0.5565), (-0.8315, 0.5556, -0.5565), (-0.7071, 0.7071, -0.5565), (-0.5556, 0.8315, -0.5565), (-0.3827, 0.9239, -0.5565), (-0.1951, 0.9808, -0.5565)], [], [(64, 1, 3, 65), (65, 3, 5, 66), (66, 5, 7, 67), (67, 7, 9, 68), (68, 9, 11, 69), (69, 11, 13, 70), (70, 13, 15, 71), (71, 15, 17, 72), (72, 17, 19, 73), (73, 19, 21, 74), (74, 21, 23, 75), (75, 23, 25, 76), (76, 25, 27, 77), (77, 27, 29, 78), (78, 29, 31, 79), (79, 31, 33, 80), (80, 33, 35, 81), (81, 35, 37, 82), (82, 37, 39, 83), (83, 39, 41, 84), (84, 41, 43, 85), (85, 43, 45, 86), (86, 45, 47, 87), (87, 47, 49, 88), (88, 49, 51, 89), (89, 51, 53, 90), (90, 53, 55, 91), (91, 55, 57, 92), (92, 57, 59, 93), (93, 59, 61, 94), (3, 1, 63, 61, 59, 57, 55, 53, 51, 49, 47, 45, 43, 41, 39, 37, 35, 33, 31, 29, 27, 25, 23, 21, 19, 17, 15, 13, 11, 9, 7, 5), (94, 61, 63, 95), (95, 63, 1, 64), (0, 2, 4, 6, 8, 10, 12, 14, 16, 18, 20, 22, 24, 26, 28, 30, 32, 34, 36, 38, 40, 42, 44, 46, 48, 50, 52, 54, 56, 58, 60, 62), (62, 95, 64, 0), (60, 94, 95, 62), (58, 93, 94, 60), (56, 92, 93, 58), (54, 91, 92, 56), (52, 90, 91, 54), (50, 89, 90, 52), (48, 88, 89, 50), (46, 87, 88, 48), (44, 86, 87, 46), (42, 85, 86, 44), (40, 84, 85, 42), (38, 83, 84, 40), (36, 82, 83, 38), (34, 81, 82, 36), (32, 80, 81, 34), (30, 79, 80, 32), (28, 78, 79, 30), (26, 77, 78, 28), (24, 76, 77, 26), (22, 75, 76, 24), (20, 74, 75, 22), (18, 73, 74, 20), (16, 72, 73, 18), (14, 71, 72, 16), (12, 70, 71, 14), (10, 69, 70, 12), (8, 68, 69, 10), (6, 67, 68, 8), (4, 66, 67, 6), (2, 65, 66, 4), (0, 64, 65, 2)])
_uv = me_cylinder_003.uv_layers.new(name='UVMap')
_uv.uv.foreach_set('vector', [1.0, 0.6109, 1.0, 1.0, 0.9688, 1.0, 0.9688, 0.6109, 0.9688, 0.6109, 0.9688, 1.0, 0.9375, 1.0, 0.9375, 0.6109, 0.9375, 0.6109, 0.9375, 1.0, 0.9062, 1.0, 0.9062, 0.6109, 0.9062, 0.6109, 0.9062, 1.0, 0.875, 1.0, 0.875, 0.6109, 0.875, 0.6109, 0.875, 1.0, 0.8438, 1.0, 0.8438, 0.6109, 0.8438, 0.6109, 0.8438, 1.0, 0.8125, 1.0, 0.8125, 0.6109, 0.8125, 0.6109, 0.8125, 1.0, 0.7812, 1.0, 0.7812, 0.6109, 0.7812, 0.6109, 0.7812, 1.0, 0.75, 1.0, 0.75, 0.6109, 0.75, 0.6109, 0.75, 1.0, 0.7188, 1.0, 0.7188, 0.6109, 0.7188, 0.6109, 0.7188, 1.0, 0.6875, 1.0, 0.6875, 0.6109, 0.6875, 0.6109, 0.6875, 1.0, 0.6562, 1.0, 0.6562, 0.6109, 0.6562, 0.6109, 0.6562, 1.0, 0.625, 1.0, 0.625, 0.6109, 0.625, 0.6109, 0.625, 1.0, 0.5938, 1.0, 0.5938, 0.6109, 0.5938, 0.6109, 0.5938, 1.0, 0.5625, 1.0, 0.5625, 0.6109, 0.5625, 0.6109, 0.5625, 1.0, 0.5312, 1.0, 0.5312, 0.6109, 0.5312, 0.6109, 0.5312, 1.0, 0.5, 1.0, 0.5, 0.6109, 0.5, 0.6109, 0.5, 1.0, 0.4688, 1.0, 0.4688, 0.6109, 0.4688, 0.6109, 0.4688, 1.0, 0.4375, 1.0, 0.4375, 0.6109, 0.4375, 0.6109, 0.4375, 1.0, 0.4062, 1.0, 0.4062, 0.6109, 0.4062, 0.6109, 0.4062, 1.0, 0.375, 1.0, 0.375, 0.6109, 0.375, 0.6109, 0.375, 1.0, 0.3438, 1.0, 0.3438, 0.6109, 0.3438, 0.6109, 0.3438, 1.0, 0.3125, 1.0, 0.3125, 0.6109, 0.3125, 0.6109, 0.3125, 1.0, 0.2812, 1.0, 0.2812, 0.6109, 0.2812, 0.6109, 0.2812, 1.0, 0.25, 1.0, 0.25, 0.6109, 0.25, 0.6109, 0.25, 1.0, 0.2188, 1.0, 0.2188, 0.6109, 0.2188, 0.6109, 0.2188, 1.0, 0.1875, 1.0, 0.1875, 0.6109, 0.1875, 0.6109, 0.1875, 1.0, 0.1562, 1.0, 0.1562, 0.6109, 0.1562, 0.6109, 0.1562, 1.0, 0.125, 1.0, 0.125, 0.6109, 0.125, 0.6109, 0.125, 1.0, 0.09375, 1.0, 0.09375, 0.6109, 0.09375, 0.6109, 0.09375, 1.0, 0.0625, 1.0, 0.0625, 0.6109, 0.2968, 0.4854, 0.25, 0.49, 0.2032, 0.4854, 0.1582, 0.4717, 0.1167, 0.4496, 0.08029, 0.4197, 0.05045, 0.3833, 0.02827, 0.3418, 0.01461, 0.2968, 0.01, 0.25, 0.01461, 0.2032, 0.02827, 0.1582, 0.05045, 0.1167, 0.08029, 0.08029, 0.1167, 0.05045, 0.1582, 0.02827, 0.2032, 0.01461, 0.25, 0.01, 0.2968, 0.01461, 0.3418, 0.02827, 0.3833, 0.05045, 0.4197, 0.08029, 0.4496, 0.1167, 0.4717, 0.1582, 0.4854, 0.2032, 0.49, 0.25, 0.4854, 0.2968, 0.4717, 0.3418, 0.4496, 0.3833, 0.4197, 0.4197, 0.3833, 0.4496, 0.3418, 0.4717, 0.0625, 0.6109, 0.0625, 1.0, 0.03125, 1.0, 0.03125, 0.6109, 0.03125, 0.6109, 0.03125, 1.0, 0.0, 1.0, 0.0, 0.6109, 0.75, 0.49, 0.7968, 0.4854, 0.8418, 0.4717, 0.8833, 0.4496, 0.9197, 0.4197, 0.9496, 0.3833, 0.9717, 0.3418, 0.9854, 0.2968, 0.99, 0.25, 0.9854, 0.2032, 0.9717, 0.1582, 0.9496, 0.1167, 0.9197, 0.08029, 0.8833, 0.05045, 0.8418, 0.02827, 0.7968, 0.01461, 0.75, 0.01, 0.7032, 0.01461, 0.6582, 0.02827, 0.6167, 0.05045, 0.5803, 0.08029, 0.5504, 0.1167, 0.5283, 0.1582, 0.5146, 0.2032, 0.51, 0.25, 0.5146, 0.2968, 0.5283, 0.3418, 0.5504, 0.3833, 0.5803, 0.4197, 0.6167, 0.4496, 0.6582, 0.4717, 0.7032, 0.4854, 0.03125, 0.5, 0.03125, 0.6109, 0.0, 0.6109, 0.0, 0.5, 0.0625, 0.5, 0.0625, 0.6109, 0.03125, 0.6109, 0.03125, 0.5, 0.09375, 0.5, 0.09375, 0.6109, 0.0625, 0.6109, 0.0625, 0.5, 0.125, 0.5, 0.125, 0.6109, 0.09375, 0.6109, 0.09375, 0.5, 0.1562, 0.5, 0.1562, 0.6109, 0.125, 0.6109, 0.125, 0.5, 0.1875, 0.5, 0.1875, 0.6109, 0.1562, 0.6109, 0.1562, 0.5, 0.2188, 0.5, 0.2188, 0.6109, 0.1875, 0.6109, 0.1875, 0.5, 0.25, 0.5, 0.25, 0.6109, 0.2188, 0.6109, 0.2188, 0.5, 0.2812, 0.5, 0.2812, 0.6109, 0.25, 0.6109, 0.25, 0.5, 0.3125, 0.5, 0.3125, 0.6109, 0.2812, 0.6109, 0.2812, 0.5, 0.3438, 0.5, 0.3438, 0.6109, 0.3125, 0.6109, 0.3125, 0.5, 0.375, 0.5, 0.375, 0.6109, 0.3438, 0.6109, 0.3438, 0.5, 0.4062, 0.5, 0.4062, 0.6109, 0.375, 0.6109, 0.375, 0.5, 0.4375, 0.5, 0.4375, 0.6109, 0.4062, 0.6109, 0.4062, 0.5, 0.4688, 0.5, 0.4688, 0.6109, 0.4375, 0.6109, 0.4375, 0.5, 0.5, 0.5, 0.5, 0.6109, 0.4688, 0.6109, 0.4688, 0.5, 0.5312, 0.5, 0.5312, 0.6109, 0.5, 0.6109, 0.5, 0.5, 0.5625, 0.5, 0.5625, 0.6109, 0.5312, 0.6109, 0.5312, 0.5, 0.5938, 0.5, 0.5938, 0.6109, 0.5625, 0.6109, 0.5625, 0.5, 0.625, 0.5, 0.625, 0.6109, 0.5938, 0.6109, 0.5938, 0.5, 0.6562, 0.5, 0.6562, 0.6109, 0.625, 0.6109, 0.625, 0.5, 0.6875, 0.5, 0.6875, 0.6109, 0.6562, 0.6109, 0.6562, 0.5, 0.7188, 0.5, 0.7188, 0.6109, 0.6875, 0.6109, 0.6875, 0.5, 0.75, 0.5, 0.75, 0.6109, 0.7188, 0.6109, 0.7188, 0.5, 0.7812, 0.5, 0.7812, 0.6109, 0.75, 0.6109, 0.75, 0.5, 0.8125, 0.5, 0.8125, 0.6109, 0.7812, 0.6109, 0.7812, 0.5, 0.8438, 0.5, 0.8438, 0.6109, 0.8125, 0.6109, 0.8125, 0.5, 0.875, 0.5, 0.875, 0.6109, 0.8438, 0.6109, 0.8438, 0.5, 0.9062, 0.5, 0.9062, 0.6109, 0.875, 0.6109, 0.875, 0.5, 0.9375, 0.5, 0.9375, 0.6109, 0.9062, 0.6109, 0.9062, 0.5, 0.9688, 0.5, 0.9688, 0.6109, 0.9375, 0.6109, 0.9375, 0.5, 1.0, 0.5, 1.0, 0.6109, 0.9688, 0.6109, 0.9688, 0.5])
me_cylinder_003.materials.append(mat_wooden)
me_cylinder_003.update()
me_cube_002 = bpy.data.meshes.new('Cube.002')
me_cube_002.from_pydata([(-1.0, -1.0, -1.0), (-1.0, -1.0, 1.0), (-1.0, 1.0, -1.0), (-1.0, 1.0, 1.0), (1.0, -1.0, -1.0), (1.0, -1.0, 1.0), (1.0, 1.0, -1.0), (1.0, 1.0, 1.0), (0.808, 1.0, -1.0), (0.808, 1.0, 1.0), (0.808, -1.0, -1.0), (0.808, -1.0, 1.0), (-1.0, 0.7026, -1.0), (-1.0, 0.7026, 1.0), (1.0, 0.7026, -1.0), (1.0, 0.7026, 1.0), (0.808, 0.7026, -1.0), (-1.0, -0.7066, -1.0), (1.0, -0.7066, 1.0), (0.808, -0.7066, -1.0), (-1.0, -0.7066, 1.0), (1.0, -0.7066, -1.0), (-0.8437, 1.0, -1.0), (-0.8437, -1.0, 1.0), (-0.8437, 1.0, 1.0), (-0.8437, -1.0, -1.0), (-0.8437, 0.7026, -1.0), (-0.8437, -0.7066, -1.0), (-1.0, 0.7026, 2.0), (-1.0, 1.0, 2.0), (0.808, 1.0, 2.0), (1.0, 1.0, 2.0), (1.0, -0.7066, 2.0), (1.0, -1.0, 2.0), (-0.8437, -1.0, 2.0), (-1.0, -1.0, 2.0), (-0.8437, 1.0, 2.0), (0.808, -1.0, 2.0), (0.808, -0.7066, 2.0), (-1.0, -0.7066, 2.0), (1.0, 0.7026, 2.0), (0.808, 0.7026, 2.0), (-0.8437, 0.7026, 2.0), (-0.8437, -0.7066, 2.0)], [], [(12, 13, 3, 2), (8, 9, 7, 6), (21, 18, 5, 4), (25, 23, 1, 0), (19, 21, 4, 10), (1, 23, 34, 35), (23, 11, 37, 34), (27, 19, 10, 25), (4, 5, 11, 10), (22, 24, 9, 8), (22, 8, 16, 26), (13, 20, 39, 28), (9, 24, 36, 30), (8, 6, 14, 16), (6, 7, 15, 14), (17, 20, 13, 12), (0, 1, 20, 17), (26, 16, 19, 27), (15, 7, 31, 40), (18, 15, 40, 32), (16, 14, 21, 19), (14, 15, 18, 21), (3, 13, 28, 29), (12, 26, 27, 17), (20, 1, 35, 39), (2, 22, 26, 12), (2, 3, 24, 22), (17, 27, 25, 0), (24, 3, 29, 36), (10, 11, 23, 25), (43, 39, 35, 34), (32, 38, 37, 33), (31, 30, 41, 40), (36, 29, 28, 42), (40, 41, 38, 32), (42, 28, 39, 43), (41, 42, 43, 38), (30, 36, 42, 41), (38, 43, 34, 37), (5, 18, 32, 33), (11, 5, 33, 37), (7, 9, 30, 31)])
_uv = me_cube_002.uv_layers.new(name='UVMap')
_uv.uv.foreach_set('vector', [0.375, 0.2128, 0.625, 0.2128, 0.625, 0.25, 0.375, 0.25, 0.375, 0.476, 0.625, 0.476, 0.625, 0.5, 0.375, 0.5, 0.375, 0.7133, 0.625, 0.7133, 0.625, 0.75, 0.375, 0.75, 0.375, 0.9805, 0.625, 0.9805, 0.625, 1.0, 0.375, 1.0, 0.351, 0.7133, 0.375, 0.7133, 0.375, 0.75, 0.351, 0.75, 0.625, 1.0, 0.625, 0.9805, 0.625, 0.9805, 0.625, 1.0, 0.625, 0.9805, 0.625, 0.774, 0.625, 0.774, 0.625, 0.9805, 0.1445, 0.7133, 0.351, 0.7133, 0.351, 0.75, 0.1445, 0.75, 0.375, 0.75, 0.625, 0.75, 0.625, 0.774, 0.375, 0.774, 0.375, 0.2695, 0.625, 0.2695, 0.625, 0.476, 0.375, 0.476, 0.1445, 0.5, 0.351, 0.5, 0.351, 0.5372, 0.1445, 0.5372, 0.625, 0.2128, 0.625, 0.03667, 0.625, 0.03667, 0.625, 0.2128, 0.625, 0.476, 0.625, 0.2695, 0.625, 0.2695, 0.625, 0.476, 0.351, 0.5, 0.375, 0.5, 0.375, 0.5372, 0.351, 0.5372, 0.375, 0.5, 0.625, 0.5, 0.625, 0.5372, 0.375, 0.5372, 0.375, 0.03667, 0.625, 0.03667, 0.625, 0.2128, 0.375, 0.2128, 0.375, 0.0, 0.625, 0.0, 0.625, 0.03667, 0.375, 0.03667, 0.1445, 0.5372, 0.351, 0.5372, 0.351, 0.7133, 0.1445, 0.7133, 0.625, 0.5372, 0.625, 0.5, 0.625, 0.5, 0.625, 0.5372, 0.625, 0.7133, 0.625, 0.5372, 0.625, 0.5372, 0.625, 0.7133, 0.351, 0.5372, 0.375, 0.5372, 0.375, 0.7133, 0.351, 0.7133, 0.375, 0.5372, 0.625, 0.5372, 0.625, 0.7133, 0.375, 0.7133, 0.625, 0.25, 0.625, 0.2128, 0.625, 0.2128, 0.625, 0.25, 0.125, 0.5372, 0.1445, 0.5372, 0.1445, 0.7133, 0.125, 0.7133, 0.625, 0.03667, 0.625, 0.0, 0.625, 0.0, 0.625, 0.03667, 0.125, 0.5, 0.1445, 0.5, 0.1445, 0.5372, 0.125, 0.5372, 0.375, 0.25, 0.625, 0.25, 0.625, 0.2695, 0.375, 0.2695, 0.125, 0.7133, 0.1445, 0.7133, 0.1445, 0.75, 0.125, 0.75, 0.625, 0.2695, 0.625, 0.25, 0.625, 0.25, 0.625, 0.2695, 0.375, 0.774, 0.625, 0.774, 0.625, 0.9805, 0.375, 0.9805, 0.8555, 0.7133, 0.875, 0.7133, 0.875, 0.75, 0.8555, 0.75, 0.625, 0.7133, 0.649, 0.7133, 0.649, 0.75, 0.625, 0.75, 0.625, 0.5, 0.649, 0.5, 0.649, 0.5372, 0.625, 0.5372, 0.8555, 0.5, 0.875, 0.5, 0.875, 0.5372, 0.8555, 0.5372, 0.625, 0.5372, 0.649, 0.5372, 0.649, 0.7133, 0.625, 0.7133, 0.8555, 0.5372, 0.875, 0.5372, 0.875, 0.7133, 0.8555, 0.7133, 0.649, 0.5372, 0.8555, 0.5372, 0.8555, 0.7133, 0.649, 0.7133, 0.649, 0.5, 0.8555, 0.5, 0.8555, 0.5372, 0.649, 0.5372, 0.649, 0.7133, 0.8555, 0.7133, 0.8555, 0.75, 0.649, 0.75, 0.625, 0.75, 0.625, 0.7133, 0.625, 0.7133, 0.625, 0.75, 0.625, 0.774, 0.625, 0.75, 0.625, 0.75, 0.625, 0.774, 0.625, 0.5, 0.625, 0.476, 0.625, 0.476, 0.625, 0.5])
me_cube_002.materials.append(mat_wooden_plank)
me_cube_002.update()

# ---- objects
ob_cube_001 = bpy.data.objects.new('Cube.001', me_cube_001)
ob_cylinder = bpy.data.objects.new('Cylinder', me_cylinder)
ob_cylinder_001 = bpy.data.objects.new('Cylinder.001', me_cylinder_001)
ob_cylinder_002 = bpy.data.objects.new('Cylinder.002', me_cylinder_002)
ob_cylinder_003 = bpy.data.objects.new('Cylinder.003', me_cylinder_003)
ob_cube_002 = bpy.data.objects.new('Cube.002', me_cube_002)

# ---- transforms, parenting, visibility, modifiers, constraints
ob_cube_001.location = (-0.04962, -0.03214, 2.372)
ob_cube_001.scale = (8.299, 3.549, 0.3682)
_m = ob_cube_001.modifiers.new('Smooth', 'SMOOTH')
_m = ob_cube_001.modifiers.new('Subdivision', 'SUBSURF')
ob_cylinder.location = (-6.856, 2.574, 0.7551)
ob_cylinder.scale = (0.3537, 0.3242, 1.92)
_m = ob_cylinder.modifiers.new('Subdivision', 'SUBSURF')
ob_cylinder_001.location = (-6.856, -3.173, 0.7551)
ob_cylinder_001.scale = (0.3537, 0.3242, 1.92)
_m = ob_cylinder_001.modifiers.new('Subdivision', 'SUBSURF')
ob_cylinder_002.location = (6.968, 2.574, 0.7551)
ob_cylinder_002.scale = (0.3537, 0.3242, 1.92)
_m = ob_cylinder_002.modifiers.new('Subdivision', 'SUBSURF')
ob_cylinder_003.location = (6.968, -3.173, 0.7551)
ob_cylinder_003.scale = (0.3537, 0.3242, 1.92)
_m = ob_cylinder_003.modifiers.new('Subdivision', 'SUBSURF')
ob_cube_002.location = (0.162, -0.1453, -0.3776)
ob_cube_002.scale = (7.101, 3.037, 0.1999)
_m = ob_cube_002.modifiers.new('Smooth', 'SMOOTH')
_m = ob_cube_002.modifiers.new('Subdivision', 'SUBSURF')

# ---- collection membership
col_collection.objects.link(ob_cube_001)
col_collection.objects.link(ob_cylinder)
col_collection.objects.link(ob_cylinder_001)
col_collection.objects.link(ob_cylinder_002)
col_collection.objects.link(ob_cylinder_003)
col_collection.objects.link(ob_cube_002)

# ---- scene / render settings (as saved in the file)
scene.frame_start = 1; scene.frame_end = 250; scene.frame_set(1)
scene.render.engine = 'BLENDER_EEVEE_NEXT'
scene.cycles.sampling_pattern = 'TABULATED_SOBOL'
scene.cycles.use_light_tree = False
scene.view_settings.view_transform = 'Filmic'
bpy.context.view_layer.update()

# ---- added for rendering (the .blend has no active camera and no usable light): camera, sun
cam_auto = bpy.data.cameras.new('AutoCamera')
cam_auto.lens = 50.0
cam_auto.sensor_width = 36.0
cam_auto.clip_end = 1000.0
ob_auto_camera = bpy.data.objects.new('AutoCamera', cam_auto)
scene.collection.objects.link(ob_auto_camera)
ob_auto_camera.location = (17.1153, -20.6301, 14.7036)
ob_auto_camera.rotation_euler = (1.09748, -7.21219e-08, 0.694738)
scene.camera = ob_auto_camera
light_auto_sun = bpy.data.lights.new('AutoSun', 'SUN')
light_auto_sun.energy = 3.0
light_auto_sun.angle = 0.0523599
ob_auto_sun = bpy.data.objects.new('AutoSun', light_auto_sun)
scene.collection.objects.link(ob_auto_sun)
ob_auto_sun.rotation_euler = (0.872665, 0.174533, 0.523599)
bpy.context.view_layer.update()
